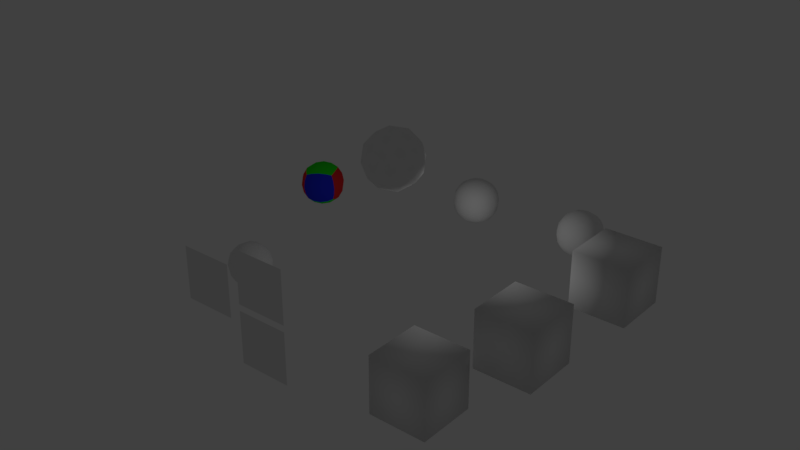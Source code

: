 # Source: cuboPowerblend.blend  (saved by Blender 2.79.0; exported with 4.5.12 LTS)
import bpy
from mathutils import Matrix  # noqa: F401  (used for matrix-valued properties, if any)

bpy.ops.wm.read_factory_settings(use_empty=True)
scene = bpy.context.scene
scene.name = 'Scene'

# ---- collections
col_collection_2 = bpy.data.collections.new('Collection 2'); scene.collection.children.link(col_collection_2)

# ---- materials (node trees are filled in below, after node groups)
mat_reflect = bpy.data.materials.new('reflect')
mat_reflect.alpha_threshold = 0.0
mat_reflect.use_transparent_shadow = False
mat_reflect.roughness = 0.5
mat_planar_shadow = bpy.data.materials.new('planar_shadow')
mat_planar_shadow.alpha_threshold = 0.0
mat_planar_shadow.use_transparent_shadow = False
mat_planar_shadow.roughness = 0.5
mat_refract = bpy.data.materials.new('refract')
mat_refract.alpha_threshold = 0.0
mat_refract.use_transparent_shadow = False
mat_refract.roughness = 0.5
mat_parallax_mapping = bpy.data.materials.new('parallax_mapping')
mat_parallax_mapping.alpha_threshold = 0.0
mat_parallax_mapping.use_transparent_shadow = False
mat_parallax_mapping.roughness = 0.5
mat_albedo_red = bpy.data.materials.new('albedo_red')
mat_albedo_red.alpha_threshold = 0.0
mat_albedo_red.use_transparent_shadow = False
mat_albedo_red.diffuse_color = (0.8, 0.02754, 0.03088, 1.0)
mat_albedo_red.roughness = 0.5
mat_albedo_red.line_color = (0.0, 0.0, 0.0, 1.0)
mat_disp_blue = bpy.data.materials.new('disp_blue')
mat_disp_blue.alpha_threshold = 0.0
mat_disp_blue.use_transparent_shadow = False
mat_disp_blue.diffuse_color = (0.01935, 0.03268, 0.8, 1.0)
mat_disp_blue.roughness = 0.5
mat_norm_green = bpy.data.materials.new('norm_green')
mat_norm_green.alpha_threshold = 0.0
mat_norm_green.use_transparent_shadow = False
mat_norm_green.diffuse_color = (0.02015, 0.8, 0.008557, 1.0)
mat_norm_green.roughness = 0.5
mat_norm_green.specular_intensity = 0.7209
mat_full = bpy.data.materials.new('full')
mat_full.alpha_threshold = 0.0
mat_full.use_transparent_shadow = False
mat_full.roughness = 0.5

# ---- material node trees

# ---- world
world_world = bpy.data.worlds.new('World'); scene.world = world_world
world_world.color = (0.05088, 0.05088, 0.05088)
world_world.use_sun_shadow = False
world_world.sun_shadow_jitter_overblur = 0.0
world_world.cycles.sampling_method = 'MANUAL'

# ---- lights
light_point = bpy.data.lights.new('Point', 'POINT')
light_point.transmission_factor = 0.0
light_point.energy = 560.0
light_point.shadow_buffer_clip_start = 0.5
light_point.shadow_soft_size = 0.1
light_point.shadow_maximum_resolution = 0.006
light_point.use_absolute_resolution = True

# ---- meshes
me_icosphere = bpy.data.meshes.new('Icosphere')
me_icosphere.from_pydata([(0.0, 0.0, -1.0), (0.7236, -0.5257, -0.4472), (-0.2764, -0.8506, -0.4472), (-0.8944, 0.0, -0.4472), (-0.2764, 0.8506, -0.4472), (0.7236, 0.5257, -0.4472), (0.2764, -0.8506, 0.4472), (-0.7236, -0.5257, 0.4472), (-0.7236, 0.5257, 0.4472), (0.2764, 0.8506, 0.4472), (0.8944, 0.0, 0.4472), (0.0, 0.0, 1.0), (-0.1625, -0.5, -0.8507), (0.4253, -0.309, -0.8507), (0.2629, -0.809, -0.5257), (0.8506, 0.0, -0.5257), (0.4253, 0.309, -0.8507), (-0.5257, 0.0, -0.8507), (-0.6882, -0.5, -0.5257), (-0.1625, 0.5, -0.8507), (-0.6882, 0.5, -0.5257), (0.2629, 0.809, -0.5257), (0.9511, -0.309, 0.0), (0.9511, 0.309, 0.0), (0.0, -1.0, 0.0), (0.5878, -0.809, 0.0), (-0.9511, -0.309, 0.0), (-0.5878, -0.809, 0.0), (-0.5878, 0.809, 0.0), (-0.9511, 0.309, 0.0), (0.5878, 0.809, 0.0), (0.0, 1.0, 0.0), (0.6882, -0.5, 0.5257), (-0.2629, -0.809, 0.5257), (-0.8506, 0.0, 0.5257), (-0.2629, 0.809, 0.5257), (0.6882, 0.5, 0.5257), (0.1625, -0.5, 0.8507), (0.5257, 0.0, 0.8507), (-0.4253, -0.309, 0.8507), (-0.4253, 0.309, 0.8507), (0.1625, 0.5, 0.8507)], [], [(0, 13, 12), (1, 13, 15), (0, 12, 17), (0, 17, 19), (0, 19, 16), (1, 15, 22), (2, 14, 24), (3, 18, 26), (4, 20, 28), (5, 21, 30), (1, 22, 25), (2, 24, 27), (3, 26, 29), (4, 28, 31), (5, 30, 23), (6, 32, 37), (7, 33, 39), (8, 34, 40), (9, 35, 41), (10, 36, 38), (38, 41, 11), (38, 36, 41), (36, 9, 41), (41, 40, 11), (41, 35, 40), (35, 8, 40), (40, 39, 11), (40, 34, 39), (34, 7, 39), (39, 37, 11), (39, 33, 37), (33, 6, 37), (37, 38, 11), (37, 32, 38), (32, 10, 38), (23, 36, 10), (23, 30, 36), (30, 9, 36), (31, 35, 9), (31, 28, 35), (28, 8, 35), (29, 34, 8), (29, 26, 34), (26, 7, 34), (27, 33, 7), (27, 24, 33), (24, 6, 33), (25, 32, 6), (25, 22, 32), (22, 10, 32), (30, 31, 9), (30, 21, 31), (21, 4, 31), (28, 29, 8), (28, 20, 29), (20, 3, 29), (26, 27, 7), (26, 18, 27), (18, 2, 27), (24, 25, 6), (24, 14, 25), (14, 1, 25), (22, 23, 10), (22, 15, 23), (15, 5, 23), (16, 21, 5), (16, 19, 21), (19, 4, 21), (19, 20, 4), (19, 17, 20), (17, 3, 20), (17, 18, 3), (17, 12, 18), (12, 2, 18), (15, 16, 5), (15, 13, 16), (13, 0, 16), (12, 14, 2), (12, 13, 14), (13, 1, 14)])
me_icosphere.polygons.foreach_set('use_smooth', [True] * 80)
_uv = me_icosphere.uv_layers.new(name='UVMap')
_uv.uv.foreach_set('vector', [0.2487, 0.8441, 0.1939, 0.6807, 0.325, 0.7138, 0.1273, 0.5432, 0.1939, 0.6807, 0.04775, 0.6807, 0.2487, 0.8441, 0.325, 0.7138, 0.3311, 0.9111, 0.2487, 0.8441, 0.3311, 0.9111, 0.2039, 1.0, 0.2487, 0.8441, 0.2039, 1.0, 0.1191, 0.8576, 0.1273, 0.5432, 0.04775, 0.6807, 0.01712, 0.5369, 0.4436, 0.4429, 0.4045, 0.5369, 0.3354, 0.371, 0.6616, 0.2684, 0.559, 0.371, 0.559, 0.1659, 0.7514, 0.1536, 0.8813, 0.1465, 0.802, 0.3196, 0.1082, 0.4429, 9.416e-07, 0.371, 0.09549, 0.2684, 0.7973, 0.9972, 0.7142, 0.8637, 0.8603, 0.8565, 0.4436, 0.4429, 0.3354, 0.371, 0.4309, 0.2684, 0.6616, 0.2684, 0.559, 0.1659, 0.6708, 0.1025, 0.7514, 0.1536, 0.802, 0.3196, 0.6719, 0.28, 0.1082, 0.4429, 0.09549, 0.2684, 0.2236, 0.371, 0.9108, 0.6905, 0.781, 0.6834, 0.862, 0.5369, 0.6623, 0.8441, 0.6046, 1.0, 0.5432, 0.8576, 0.535, 0.5432, 0.6145, 0.6807, 0.4684, 0.6807, 0.1082, 0.094, 0.0691, 0.0, 0.2073, 1.384e-07, 0.3262, 0.2684, 0.2236, 0.1659, 0.3354, 0.1025, 0.3311, 0.9111, 0.3373, 0.7138, 0.4136, 0.8441, 0.3354, 0.1025, 0.2236, 0.1659, 0.2073, 1.384e-07, 0.2236, 0.1659, 0.1082, 0.094, 0.2073, 1.384e-07, 0.3373, 0.7138, 0.4684, 0.6807, 0.4136, 0.8441, 0.3373, 0.7138, 0.4086, 0.5369, 0.4684, 0.6807, 0.4086, 0.5369, 0.535, 0.5432, 0.4684, 0.6807, 0.4684, 0.6807, 0.5432, 0.8576, 0.4136, 0.8441, 0.4684, 0.6807, 0.6145, 0.6807, 0.5432, 0.8576, 0.6145, 0.6807, 0.6623, 0.8441, 0.5432, 0.8576, 0.5432, 0.8576, 0.4584, 1.0, 0.4136, 0.8441, 0.5432, 0.8576, 0.6046, 1.0, 0.4584, 1.0, 0.9915, 0.6194, 0.9108, 0.6905, 0.862, 0.5369, 0.4584, 1.0, 0.3311, 0.9111, 0.4136, 0.8441, 0.862, 0.5369, 0.781, 0.6834, 0.7159, 0.5441, 0.781, 0.6834, 0.6623, 0.7028, 0.7159, 0.5441, 0.2236, 0.371, 0.2236, 0.1659, 0.3262, 0.2684, 0.2236, 0.371, 0.09549, 0.2684, 0.2236, 0.1659, 0.09549, 0.2684, 0.1082, 0.094, 0.2236, 0.1659, 0.0, 0.1659, 0.0691, 0.0, 0.1082, 0.094, 0.6719, 0.28, 0.802, 0.3196, 0.7386, 0.4603, 0.802, 0.3196, 0.865, 0.4603, 0.7386, 0.4603, 0.6452, 0.5369, 0.6145, 0.6807, 0.535, 0.5432, 0.6708, 0.1025, 0.559, 0.1659, 0.5427, 0.0, 0.559, 0.1659, 0.4436, 0.094, 0.5427, 0.0, 0.4309, 0.2684, 0.3354, 0.1659, 0.4436, 0.094, 0.4309, 0.2684, 0.3354, 0.371, 0.3354, 0.1659, 0.9904, 0.8169, 0.9108, 0.6905, 0.9915, 0.6194, 0.8603, 0.8565, 0.781, 0.6834, 0.9108, 0.6905, 0.8603, 0.8565, 0.7142, 0.8637, 0.781, 0.6834, 0.7142, 0.8637, 0.6623, 0.7028, 0.781, 0.6834, 0.09549, 0.2684, 0.0, 0.1659, 0.1082, 0.094, 0.09549, 0.2684, 9.416e-07, 0.371, 0.0, 0.1659, 0.6708, 0.08251, 0.7514, 0.1536, 0.6719, 0.28, 0.802, 0.3196, 0.9481, 0.3268, 0.865, 0.4603, 0.802, 0.3196, 0.8813, 0.1465, 0.9481, 0.3268, 0.8813, 0.1465, 1.0, 0.1659, 0.9481, 0.3268, 0.559, 0.1659, 0.4309, 0.2684, 0.4436, 0.094, 0.559, 0.1659, 0.559, 0.371, 0.4309, 0.2684, 0.559, 0.371, 0.4436, 0.4429, 0.4309, 0.2684, 0.9904, 0.8169, 0.8603, 0.8565, 0.9108, 0.6905, 0.9904, 0.8169, 0.9237, 0.9972, 0.8603, 0.8565, 0.9237, 0.9972, 0.7973, 0.9972, 0.8603, 0.8565, 0.3354, 0.4344, 0.2236, 0.371, 0.3262, 0.2684, 0.3354, 0.4344, 0.2073, 0.5369, 0.2236, 0.371, 0.2073, 0.5369, 0.1082, 0.4429, 0.2236, 0.371, 0.1191, 0.8576, 0.05771, 1.0, 0.0, 0.8441, 0.1191, 0.8576, 0.2039, 1.0, 0.05771, 1.0, 0.8003, 0.0, 0.7514, 0.1536, 0.6708, 0.08251, 0.8003, 0.0, 0.8813, 0.1465, 0.7514, 0.1536, 0.8003, 0.0, 0.9463, 0.00724, 0.8813, 0.1465, 0.9463, 0.00724, 1.0, 0.1659, 0.8813, 0.1465, 0.6708, 0.4344, 0.559, 0.371, 0.6616, 0.2684, 0.6708, 0.4344, 0.5427, 0.5369, 0.559, 0.371, 0.5427, 0.5369, 0.4436, 0.4429, 0.559, 0.371, 0.04775, 0.6807, 0.1191, 0.8576, 0.0, 0.8441, 0.04775, 0.6807, 0.1939, 0.6807, 0.1191, 0.8576, 0.1939, 0.6807, 0.2487, 0.8441, 0.1191, 0.8576, 0.5427, 0.5369, 0.4045, 0.5369, 0.4436, 0.4429, 0.325, 0.7138, 0.1939, 0.6807, 0.2537, 0.5369, 0.1939, 0.6807, 0.1273, 0.5432, 0.2537, 0.5369])
me_icosphere.use_remesh_preserve_volume = False
me_icosphere.use_remesh_preserve_attributes = False
me_icosphere.use_mirror_vertex_groups = False
me_icosphere.update()
me_cube_002 = bpy.data.meshes.new('Cube.002')
me_cube_002.from_pydata([(-1.0, -1.0, -1.0), (-1.0, -1.0, 1.0), (-1.0, 1.0, -1.0), (-1.0, 1.0, 1.0), (1.0, -1.0, -1.0), (1.0, -1.0, 1.0), (1.0, 1.0, -1.0), (1.0, 1.0, 1.0)], [], [(0, 1, 3, 2), (2, 3, 7, 6), (6, 7, 5, 4), (4, 5, 1, 0), (2, 6, 4, 0), (7, 3, 1, 5)])
me_cube_002.polygons.foreach_set('use_smooth', [True] * 6)
_uv = me_cube_002.uv_layers.new(name='UVMap')
_uv.uv.foreach_set('vector', [0.0, 0.0, 1.0, 0.0, 1.0, 1.0, 0.0, 1.0, 0.0, 0.0, 1.0, 0.0, 1.0, 1.0, 0.0, 1.0, 0.0, 0.0, 1.0, 0.0, 1.0, 1.0, 0.0, 1.0, 0.0, 0.0, 1.0, 0.0, 1.0, 1.0, 0.0, 1.0, 0.0, 0.0, 1.0, 0.0, 1.0, 1.0, 0.0, 1.0, 0.0, 0.0, 1.0, 0.0, 1.0, 1.0, 0.0, 1.0])
me_cube_002.materials.append(mat_reflect)
me_cube_002.use_remesh_preserve_volume = False
me_cube_002.use_remesh_preserve_attributes = False
me_cube_002.use_mirror_vertex_groups = False
me_cube_002.update()
me_plane_002 = bpy.data.meshes.new('Plane.002')
me_plane_002.from_pydata([(-1.0, -1.0, 0.0), (1.0, -1.0, 0.0), (-1.0, 1.0, 0.0), (1.0, 1.0, 0.0)], [], [(0, 1, 3, 2)])
me_plane_002.polygons.foreach_set('use_smooth', [True] * 1)
_uv = me_plane_002.uv_layers.new(name='UVMap')
_uv.uv.foreach_set('vector', [0.0001, 9.998e-05, 0.9999, 9.998e-05, 0.9999, 0.9999, 9.998e-05, 0.9999])
me_plane_002.materials.append(mat_planar_shadow)
me_plane_002.use_remesh_preserve_volume = False
me_plane_002.use_remesh_preserve_attributes = False
me_plane_002.use_mirror_vertex_groups = False
me_plane_002.update()
me_plane_001 = bpy.data.meshes.new('Plane.001')
me_plane_001.from_pydata([(-1.0, -1.0, 0.0), (1.0, -1.0, 0.0), (-1.0, 1.0, 0.0), (1.0, 1.0, 0.0)], [], [(0, 1, 3, 2)])
me_plane_001.polygons.foreach_set('use_smooth', [True] * 1)
_uv = me_plane_001.uv_layers.new(name='UVMap')
_uv.uv.foreach_set('vector', [0.0, 0.0, 1.0, 0.0, 1.0, 1.0, 0.0, 1.0])
me_plane_001.materials.append(mat_planar_shadow)
me_plane_001.use_remesh_preserve_volume = False
me_plane_001.use_remesh_preserve_attributes = False
me_plane_001.use_mirror_vertex_groups = False
me_plane_001.update()
me_plane = bpy.data.meshes.new('Plane')
me_plane.from_pydata([(-1.0, -1.0, 0.0), (1.0, -1.0, 0.0), (-1.0, 1.0, 0.0), (1.0, 1.0, 0.0)], [], [(0, 1, 3, 2)])
me_plane.polygons.foreach_set('use_smooth', [True] * 1)
_uv = me_plane.uv_layers.new(name='UVMap')
_uv.uv.foreach_set('vector', [0.0001, 9.998e-05, 0.9999, 9.998e-05, 0.9999, 0.9999, 9.998e-05, 0.9999])
me_plane.materials.append(mat_planar_shadow)
me_plane.use_remesh_preserve_volume = False
me_plane.use_remesh_preserve_attributes = False
me_plane.use_mirror_vertex_groups = False
me_plane.update()
me_cube_001 = bpy.data.meshes.new('Cube.001')
me_cube_001.from_pydata([(-1.0, -1.0, -1.0), (-1.0, -1.0, 1.0), (-1.0, 1.0, -1.0), (-1.0, 1.0, 1.0), (1.0, -1.0, -1.0), (1.0, -1.0, 1.0), (1.0, 1.0, -1.0), (1.0, 1.0, 1.0)], [], [(0, 1, 3, 2), (2, 3, 7, 6), (6, 7, 5, 4), (4, 5, 1, 0), (2, 6, 4, 0), (7, 3, 1, 5)])
me_cube_001.polygons.foreach_set('use_smooth', [True] * 6)
_uv = me_cube_001.uv_layers.new(name='UVMap')
_uv.uv.foreach_set('vector', [0.0, 0.0, 1.0, 0.0, 1.0, 1.0, 0.0, 1.0, 0.0, 0.0, 1.0, 0.0, 1.0, 1.0, 0.0, 1.0, 0.0, 0.0, 1.0, 0.0, 1.0, 1.0, 0.0, 1.0, 0.0, 0.0, 1.0, 0.0, 1.0, 1.0, 0.0, 1.0, 0.0, 0.0, 1.0, 0.0, 1.0, 1.0, 0.0, 1.0, 0.0, 0.0, 1.0, 0.0, 1.0, 1.0, 0.0, 1.0])
me_cube_001.materials.append(mat_refract)
me_cube_001.use_remesh_preserve_volume = False
me_cube_001.use_remesh_preserve_attributes = False
me_cube_001.use_mirror_vertex_groups = False
me_cube_001.update()
me_cube = bpy.data.meshes.new('Cube')
me_cube.from_pydata([(-1.0, -1.0, -1.0), (-1.0, -1.0, 1.0), (-1.0, 1.0, -1.0), (-1.0, 1.0, 1.0), (1.0, -1.0, -1.0), (1.0, -1.0, 1.0), (1.0, 1.0, -1.0), (1.0, 1.0, 1.0)], [], [(0, 1, 3, 2), (2, 3, 7, 6), (6, 7, 5, 4), (4, 5, 1, 0), (2, 6, 4, 0), (7, 3, 1, 5)])
me_cube.polygons.foreach_set('use_smooth', [True] * 6)
_uv = me_cube.uv_layers.new(name='UVMap')
_uv.uv.foreach_set('vector', [0.0, 0.0, 1.0, 0.0, 1.0, 1.0, 0.0, 1.0, 0.0, 0.0, 1.0, 0.0, 1.0, 1.0, 0.0, 1.0, 0.0, 0.0, 1.0, 0.0, 1.0, 1.0, 0.0, 1.0, 0.0, 0.0, 1.0, 0.0, 1.0, 1.0, 0.0, 1.0, 0.0, 0.0, 1.0, 0.0, 1.0, 1.0, 0.0, 1.0, 0.0, 0.0, 1.0, 0.0, 1.0, 1.0, 0.0, 1.0])
me_cube.materials.append(mat_refract)
me_cube.use_remesh_preserve_volume = False
me_cube.use_remesh_preserve_attributes = False
me_cube.use_mirror_vertex_groups = False
me_cube.update()
me_normal_mapping_001 = bpy.data.meshes.new('NORMAL_MAPPING.001')
me_normal_mapping_001.from_pydata([(-1.0, -1.0, -1.0), (-1.0, -1.0, 1.0), (-1.0, 1.0, -1.0), (-1.0, 1.0, 1.0), (1.0, -1.0, -1.0), (1.0, -1.0, 1.0), (1.0, 1.0, -1.0), (1.0, 1.0, 1.0)], [], [(0, 1, 3, 2), (2, 3, 7, 6), (6, 7, 5, 4), (4, 5, 1, 0), (2, 6, 4, 0), (7, 3, 1, 5)])
me_normal_mapping_001.polygons.foreach_set('use_smooth', [True] * 6)
_uv = me_normal_mapping_001.uv_layers.new(name='UVMap')
_uv.uv.foreach_set('vector', [0.8169, 0.5597, 0.8169, 1.56, 1.817, 1.56, 1.817, 0.5597, 0.4833, 0.5597, 0.4833, 1.56, 1.483, 1.56, 1.483, 0.5597, 0.8169, 0.5597, 0.8169, 1.56, -0.1831, 1.56, -0.1831, 0.5597, 0.4833, 0.5597, 0.4833, 1.56, -0.5167, 1.56, -0.5167, 0.5597, 0.4833, 0.8169, 1.483, 0.8169, 1.483, -0.1831, 0.4833, -0.1831, 0.4833, 0.8169, -0.5167, 0.8169, -0.5167, -0.1831, 0.4833, -0.1831])
me_normal_mapping_001.materials.append(mat_parallax_mapping)
me_normal_mapping_001.use_remesh_preserve_volume = False
me_normal_mapping_001.use_remesh_preserve_attributes = False
me_normal_mapping_001.use_mirror_vertex_groups = False
me_normal_mapping_001.update()
me_normal_mapping = bpy.data.meshes.new('NORMAL_MAPPING')
me_normal_mapping.from_pydata([(-1.0, -1.0, -1.0), (-1.0, -1.0, 1.0), (-1.0, 1.0, -1.0), (-1.0, 1.0, 1.0), (1.0, -1.0, -1.0), (1.0, -1.0, 1.0), (1.0, 1.0, -1.0), (1.0, 1.0, 1.0)], [], [(0, 1, 3, 2), (2, 3, 7, 6), (6, 7, 5, 4), (4, 5, 1, 0), (2, 6, 4, 0), (7, 3, 1, 5)])
me_normal_mapping.polygons.foreach_set('use_smooth', [True] * 6)
_uv = me_normal_mapping.uv_layers.new(name='UVMap')
_uv.uv.foreach_set('vector', [0.8169, 0.5597, 0.8169, 1.56, 1.817, 1.56, 1.817, 0.5597, 0.4833, 0.5597, 0.4833, 1.56, 1.483, 1.56, 1.483, 0.5597, 0.8169, 0.5597, 0.8169, 1.56, -0.1831, 1.56, -0.1831, 0.5597, 0.4833, 0.5597, 0.4833, 1.56, -0.5167, 1.56, -0.5167, 0.5597, 0.4833, 0.8169, 1.483, 0.8169, 1.483, -0.1831, 0.4833, -0.1831, 0.4833, 0.8169, -0.5167, 0.8169, -0.5167, -0.1831, 0.4833, -0.1831])
me_normal_mapping.materials.append(mat_parallax_mapping)
me_normal_mapping.use_remesh_preserve_volume = False
me_normal_mapping.use_remesh_preserve_attributes = False
me_normal_mapping.use_mirror_vertex_groups = False
me_normal_mapping.update()
me_deforme = bpy.data.meshes.new('deforme')
me_deforme.from_pydata([(1.0, 1.0, -1.0), (1.0, -1.0, -1.0), (-1.0, -1.0, -1.0), (-1.0, 1.0, -1.0), (1.0, 1.0, 1.0), (1.0, -1.0, 1.0), (-1.0, -1.0, 1.0), (-1.0, 1.0, 1.0)], [], [(0, 1, 2, 3), (4, 7, 6, 5), (0, 4, 5, 1), (1, 5, 6, 2), (2, 6, 7, 3), (4, 0, 3, 7)])
me_deforme.polygons.foreach_set('use_smooth', [True] * 6)
me_deforme.polygons.foreach_set('material_index', [2, 2, 1, 0, 1, 0])
_uv = me_deforme.uv_layers.new(name='UVMap')
_uv.uv.foreach_set('vector', [1.987e-08, 0.6667, 0.3333, 0.6667, 0.3333, 1.0, 0.0, 1.0, 0.3333, 0.3333, 0.3333, 0.6667, 4.967e-08, 0.6667, 0.0, 0.3333, 0.4999, 9.996e-05, 0.4999, 0.4999, 9.996e-05, 0.4999, 0.0001001, 0.0001, 2.98e-08, 0.3333, 0.0, 1.291e-07, 0.3333, 0.0, 0.3333, 0.3333, 9.996e-05, 0.9999, 0.0001, 0.5001, 0.4999, 0.5001, 0.4999, 0.9999, 0.3333, 0.3333, 0.6667, 0.3333, 0.6667, 0.6667, 0.3333, 0.6667])
me_deforme.materials.append(mat_albedo_red)
me_deforme.materials.append(mat_disp_blue)
me_deforme.materials.append(mat_norm_green)
me_deforme.use_remesh_preserve_volume = False
me_deforme.use_remesh_preserve_attributes = False
me_deforme.use_mirror_vertex_groups = False
me_deforme.update()
me_full = bpy.data.meshes.new('full')
me_full.from_pydata([(-1.0, -1.0, -1.0), (-1.0, -1.0, 1.0), (-1.0, 1.0, -1.0), (-1.0, 1.0, 1.0), (1.0, -1.0, -1.0), (1.0, -1.0, 1.0), (1.0, 1.0, -1.0), (1.0, 1.0, 1.0)], [], [(0, 1, 3, 2), (2, 3, 7, 6), (6, 7, 5, 4), (4, 5, 1, 0), (2, 6, 4, 0), (7, 3, 1, 5)])
me_full.polygons.foreach_set('use_smooth', [True] * 6)
_uv = me_full.uv_layers.new(name='UVMap')
_uv.uv.foreach_set('vector', [0.9341, 0.6249, 0.9341, 1.625, 1.934, 1.625, 1.934, 0.6249, 0.249, 0.6249, 0.249, 1.625, 1.249, 1.625, 1.249, 0.6249, 0.9341, 0.6249, 0.9341, 1.625, -0.06586, 1.625, -0.06586, 0.6249, 0.249, 0.6249, 0.249, 1.625, -0.751, 1.625, -0.751, 0.6249, 0.249, 0.9341, 1.249, 0.9341, 1.249, -0.06586, 0.249, -0.06586, 0.249, 0.9341, -0.751, 0.9341, -0.751, -0.06586, 0.249, -0.06586])
me_full.materials.append(mat_full)
me_full.use_remesh_preserve_volume = False
me_full.use_remesh_preserve_attributes = False
me_full.use_mirror_vertex_groups = False
me_full.update()

# ---- objects
ob_icosphere = bpy.data.objects.new('Icosphere', me_icosphere)
ob_cube_003 = bpy.data.objects.new('Cube.003', me_cube_002)
ob_plane_002 = bpy.data.objects.new('Plane.002', me_plane_002)
ob_plane_001 = bpy.data.objects.new('Plane.001', me_plane_001)
ob_plane = bpy.data.objects.new('Plane', me_plane)
ob_cube_002 = bpy.data.objects.new('Cube.002', me_cube_001)
ob_cube_001 = bpy.data.objects.new('Cube.001', me_cube)
ob_normal_mapping_001 = bpy.data.objects.new('NORMAL_MAPPING.001', me_normal_mapping_001)
ob_normal_mapping = bpy.data.objects.new('NORMAL_MAPPING', me_normal_mapping)
ob_point = bpy.data.objects.new('Point', light_point)
ob_root = bpy.data.objects.new('root', me_deforme)
ob_cube = bpy.data.objects.new('Cube', me_full)

# ---- transforms, parenting, visibility, modifiers, constraints
ob_icosphere.location = (0.7354, -6.034, 14.4)
ob_icosphere.scale = (2.68, 2.68, 2.68)
ob_icosphere.lineart.crease_threshold = 0.0
ob_cube_003.location = (9.952, -14.03, 1.359)
ob_cube_003.scale = (2.68, 2.68, 2.68)
ob_cube_003.lineart.crease_threshold = 0.0
ob_plane_002.location = (-14.25, -13.61, 0.9297)
ob_plane_002.rotation_euler = (1.571, -0.0, 0.0)
ob_plane_002.scale = (2.68, 2.68, 2.68)
ob_plane_002.lineart.crease_threshold = 0.0
ob_plane_001.location = (-7.109, -14.09, -2.763)
ob_plane_001.rotation_euler = (1.571, -0.0, 0.0)
ob_plane_001.scale = (2.68, 2.68, 2.68)
ob_plane_001.lineart.crease_threshold = 0.0
ob_plane.location = (-7.109, -14.09, 3.255)
ob_plane.rotation_euler = (1.571, -0.0, 0.0)
ob_plane.scale = (2.68, 2.68, 2.68)
ob_plane.lineart.crease_threshold = 0.0
ob_cube_002.location = (14.31, -6.892, 3.691)
ob_cube_002.scale = (2.68, 2.68, 2.68)
ob_cube_002.lineart.crease_threshold = 0.0
ob_cube_001.location = (14.95, 5.837, 3.552)
ob_cube_001.scale = (2.68, 2.68, 2.68)
ob_cube_001.lineart.crease_threshold = 0.0
ob_normal_mapping_001.location = (5.762, 15.73, 0.6483)
ob_normal_mapping_001.scale = (2.68, 2.68, 2.68)
ob_normal_mapping_001.lineart.crease_threshold = 0.0
_m = ob_normal_mapping_001.modifiers.new('Subsurf', 'SUBSURF')
_m.uv_smooth = 'PRESERVE_CORNERS'
_m.quality = 2
_m.show_only_control_edges = False
ob_normal_mapping.location = (-5.558, 14.29, 1.189)
ob_normal_mapping.scale = (2.68, 2.68, 2.68)
ob_normal_mapping.lineart.crease_threshold = 0.0
_m = ob_normal_mapping.modifiers.new('Subsurf', 'SUBSURF')
_m.uv_smooth = 'PRESERVE_CORNERS'
_m.quality = 2
_m.show_only_control_edges = False
ob_point.location = (1.974, 1.394, 5.064)
ob_point.scale = (2.68, 2.68, 2.68)
ob_point.lineart.crease_threshold = 0.0
ob_root.location = (-22.47, 9.726, -0.2114)
ob_root.rotation_euler = (0.04612, -0.05711, -1.054)
ob_root.scale = (2.68, 2.68, 2.68)
ob_root.lock_rotations_4d = False
ob_root.empty_display_type = 'ARROWS'
ob_root.lineart.crease_threshold = 0.0
_m = ob_root.modifiers.new('Subsurf', 'SUBSURF')
_m.uv_smooth = 'PRESERVE_CORNERS'
_m.quality = 2
_m.show_only_control_edges = False
ob_cube.parent = ob_root
ob_cube.matrix_parent_inverse = Matrix(((0.4931, -0.8681, 0.05708, 0.3554), (0.8673, 0.4957, 0.04603, -0.3413), (-0.06826, 0.02681, 0.9973, -1.703), (0.0, 0.0, 0.0, 1.0)))
ob_cube.location = (0.3659, -3.902, 0.0)
ob_cube.rotation_euler = (1.829, -0.4555, 2.831)
ob_cube.lineart.crease_threshold = 0.0
_m = ob_cube.modifiers.new('Subsurf', 'SUBSURF')
_m.uv_smooth = 'PRESERVE_CORNERS'
_m.quality = 2
_m.show_only_control_edges = False

# ---- collection membership
col_collection_2.objects.link(ob_icosphere)
col_collection_2.objects.link(ob_cube_003)
col_collection_2.objects.link(ob_plane_002)
col_collection_2.objects.link(ob_plane_001)
col_collection_2.objects.link(ob_plane)
col_collection_2.objects.link(ob_cube_002)
col_collection_2.objects.link(ob_cube_001)
col_collection_2.objects.link(ob_normal_mapping_001)
col_collection_2.objects.link(ob_normal_mapping)
col_collection_2.objects.link(ob_point)
col_collection_2.objects.link(ob_root)
col_collection_2.objects.link(ob_cube)

# ---- scene / render settings (as saved in the file)
scene.frame_start = 1; scene.frame_end = 250; scene.frame_set(0)
scene.render.engine = 'BLENDER_EEVEE_NEXT'
scene.render.resolution_percentage = 50
scene.render.dither_intensity = 0.0
scene.cycles.use_denoising = False
scene.cycles.samples = 128
scene.cycles.sampling_pattern = 'TABULATED_SOBOL'
scene.cycles.use_adaptive_sampling = False
scene.cycles.use_light_tree = False
scene.cycles.blur_glossy = 0.0
scene.cycles.sample_clamp_indirect = 0.0
scene.view_settings.view_transform = 'Standard'
bpy.context.view_layer.update()

# ---- added for rendering (the .blend has no active camera): camera
cam_auto = bpy.data.cameras.new('AutoCamera')
cam_auto.lens = 50.0
cam_auto.sensor_width = 36.0
cam_auto.clip_end = 1005.64
ob_auto_camera = bpy.data.objects.new('AutoCamera', cam_auto)
scene.collection.objects.link(ob_auto_camera)
ob_auto_camera.location = (52.9649, -67.9131, 49.9442)
ob_auto_camera.rotation_euler = (1.09748, -7.21219e-08, 0.694738)
scene.camera = ob_auto_camera
bpy.context.view_layer.update()
